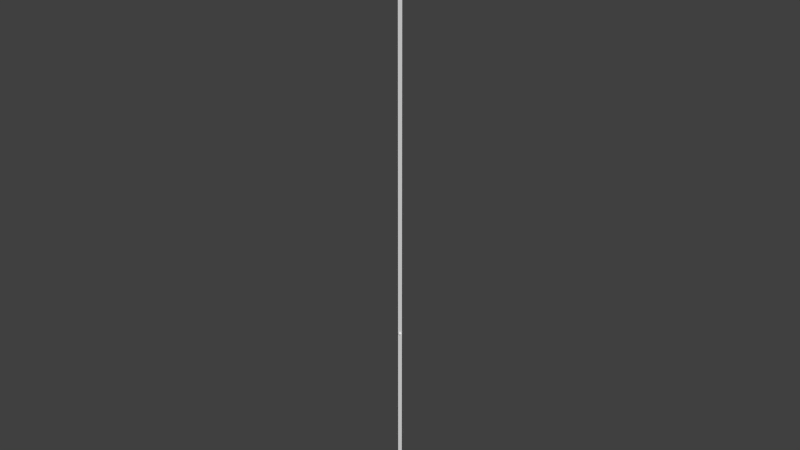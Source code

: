 # Source: ArrivelBall01.blend  (saved by Blender 2.75.0; exported with 4.5.12 LTS)
import bpy
from mathutils import Matrix  # noqa: F401  (used for matrix-valued properties, if any)

bpy.ops.wm.read_factory_settings(use_empty=True)
scene = bpy.context.scene
scene.name = 'SpawnBeam'

# ---- collections
col_collection_1 = bpy.data.collections.new('Collection 1'); scene.collection.children.link(col_collection_1)

# ---- materials (node trees are filled in below, after node groups)
mat_beam_material = bpy.data.materials.new('Beam Material')
mat_beam_material.alpha_threshold = 0.0
mat_beam_material.use_transparent_shadow = False
mat_beam_material.roughness = 0.5
mat_spherematerial = bpy.data.materials.new('SphereMaterial')
mat_spherematerial.alpha_threshold = 0.0
mat_spherematerial.use_transparent_shadow = False
mat_spherematerial.roughness = 0.5

# ---- material node trees

# ---- world
world_world = bpy.data.worlds.new('World'); scene.world = world_world
world_world.color = (0.05088, 0.05088, 0.05088)
world_world.use_sun_shadow = False
world_world.sun_shadow_jitter_overblur = 0.0
world_world.cycles.sampling_method = 'MANUAL'
world_world.cycles.sample_map_resolution = 256

# ---- meshes
me_plane = bpy.data.meshes.new('Plane')
me_plane.from_pydata([(-1.0, -1.0, 0.0), (1.0, -1.0, 0.0), (-1.0, 1.0, 0.0), (1.0, 1.0, 0.0)], [], [(0, 1, 3, 2)])
_uv = me_plane.uv_layers.new(name='UVMap')
_uv.uv.foreach_set('vector', [0.0001, 9.998e-05, 0.1249, 9.998e-05, 0.1249, 0.9999, 9.998e-05, 0.9999])
me_plane.materials.append(mat_beam_material)
me_plane.use_remesh_preserve_volume = False
me_plane.use_remesh_preserve_attributes = False
me_plane.use_mirror_vertex_groups = False
me_plane.update()
me_sphere = bpy.data.meshes.new('Sphere')
me_sphere.from_pydata([(-0.09755, 0.0, 0.4904), (-0.1913, 0.0, 0.4619), (-0.2778, 0.0, 0.4157), (-0.3536, 0.0, 0.3536), (-0.4157, 0.0, 0.2778), (-0.4619, 0.0, 0.1913), (-0.4904, 0.0, 0.09755), (-0.5, 0.0, 3.775e-08), (-0.4904, 0.0, -0.09755), (-0.4619, 0.0, -0.1913), (-0.4157, 0.0, -0.2778), (-0.3536, 0.0, -0.3536), (-0.2778, 0.0, -0.4157), (-0.1913, 0.0, -0.4619), (-0.09755, 0.0, -0.4904), (-0.09567, 0.01903, 0.4904), (-0.1877, 0.03733, 0.4619), (-0.2724, 0.05419, 0.4157), (-0.3468, 0.06897, 0.3536), (-0.4077, 0.08111, 0.2778), (-0.4531, 0.09012, 0.1913), (-0.481, 0.09567, 0.09755), (-0.4904, 0.09755, 3.775e-08), (-0.481, 0.09567, -0.09755), (-0.4531, 0.09012, -0.1913), (-0.4077, 0.08111, -0.2778), (-0.3468, 0.06897, -0.3536), (-0.2724, 0.05419, -0.4157), (-0.1877, 0.03733, -0.4619), (-0.09567, 0.01903, -0.4904), (-0.09012, 0.03733, 0.4904), (-0.1768, 0.07322, 0.4619), (-0.2566, 0.1063, 0.4157), (-0.3266, 0.1353, 0.3536), (-0.3841, 0.1591, 0.2778), (-0.4268, 0.1768, 0.1913), (-0.4531, 0.1877, 0.09755), (-0.4619, 0.1913, 3.775e-08), (-0.4531, 0.1877, -0.09755), (-0.4268, 0.1768, -0.1913), (-0.3841, 0.1591, -0.2778), (-0.3266, 0.1353, -0.3536), (-0.2566, 0.1063, -0.4157), (-0.1768, 0.07322, -0.4619), (-0.09012, 0.03733, -0.4904), (-0.08111, 0.05419, 0.4904), (-0.1591, 0.1063, 0.4619), (-0.231, 0.1543, 0.4157), (-0.294, 0.1964, 0.3536), (-0.3457, 0.231, 0.2778), (-0.3841, 0.2566, 0.1913), (-0.4077, 0.2724, 0.09755), (-0.4157, 0.2778, 3.775e-08), (-0.4077, 0.2724, -0.09755), (-0.3841, 0.2566, -0.1913), (-0.3457, 0.231, -0.2778), (-0.294, 0.1964, -0.3536), (-0.231, 0.1543, -0.4157), (-0.1591, 0.1063, -0.4619), (-0.08111, 0.05419, -0.4904), (-0.06897, 0.06897, 0.4904), (-0.1353, 0.1353, 0.4619), (-0.1964, 0.1964, 0.4157), (-0.25, 0.25, 0.3536), (-0.294, 0.294, 0.2778), (-0.3266, 0.3266, 0.1913), (-0.3468, 0.3468, 0.09755), (-0.3536, 0.3536, 3.775e-08), (-0.3468, 0.3468, -0.09755), (-0.3266, 0.3266, -0.1913), (-0.294, 0.294, -0.2778), (-0.25, 0.25, -0.3536), (-0.1964, 0.1964, -0.4157), (-0.1353, 0.1353, -0.4619), (-0.06897, 0.06897, -0.4904), (-0.05419, 0.08111, 0.4904), (-0.1063, 0.1591, 0.4619), (-0.1543, 0.231, 0.4157), (-0.1964, 0.294, 0.3536), (-0.231, 0.3457, 0.2778), (-0.2566, 0.3841, 0.1913), (-0.2724, 0.4077, 0.09755), (-0.2778, 0.4157, 3.775e-08), (-0.2724, 0.4077, -0.09755), (-0.2566, 0.3841, -0.1913), (-0.231, 0.3457, -0.2778), (-0.1964, 0.294, -0.3536), (-0.1543, 0.231, -0.4157), (-0.1063, 0.1591, -0.4619), (-0.05419, 0.08111, -0.4904), (-0.03733, 0.09012, 0.4904), (-0.07322, 0.1768, 0.4619), (-0.1063, 0.2566, 0.4157), (-0.1353, 0.3266, 0.3536), (-0.1591, 0.3841, 0.2778), (-0.1768, 0.4268, 0.1913), (-0.1877, 0.4531, 0.09755), (-0.1913, 0.4619, 3.775e-08), (-0.1877, 0.4531, -0.09755), (-0.1768, 0.4268, -0.1913), (-0.1591, 0.3841, -0.2778), (-0.1353, 0.3266, -0.3536), (-0.1063, 0.2566, -0.4157), (-0.07322, 0.1768, -0.4619), (-0.03733, 0.09012, -0.4904), (-0.01903, 0.09567, 0.4904), (-0.03733, 0.1877, 0.4619), (-0.05419, 0.2724, 0.4157), (-0.06897, 0.3468, 0.3536), (-0.08111, 0.4077, 0.2778), (-0.09012, 0.4531, 0.1913), (-0.09567, 0.481, 0.09755), (-0.09754, 0.4904, 3.775e-08), (-0.09567, 0.481, -0.09755), (-0.09012, 0.4531, -0.1913), (-0.08111, 0.4077, -0.2778), (-0.06897, 0.3468, -0.3536), (-0.05419, 0.2724, -0.4157), (-0.03733, 0.1877, -0.4619), (-0.01903, 0.09567, -0.4904), (1.633e-07, 0.09755, 0.4904), (1.596e-07, 0.1913, 0.4619), (1.559e-07, 0.2778, 0.4157), (1.596e-07, 0.3536, 0.3536), (1.67e-07, 0.4157, 0.2778), (1.372e-07, 0.4619, 0.1913), (1.968e-07, 0.4904, 0.09755), (1.894e-07, 0.5, 3.775e-08), (1.968e-07, 0.4904, -0.09755), (1.149e-07, 0.4619, -0.1913), (1.67e-07, 0.4157, -0.2778), (1.596e-07, 0.3536, -0.3536), (1.708e-07, 0.2778, -0.4157), (1.521e-07, 0.1913, -0.4619), (1.54e-07, 0.09755, -0.4904), (0.01903, 0.09567, 0.4904), (0.03733, 0.1877, 0.4619), (0.05419, 0.2724, 0.4157), (0.06898, 0.3468, 0.3536), (0.08111, 0.4077, 0.2778), (0.09012, 0.4531, 0.1913), (0.09567, 0.481, 0.09755), (0.09755, 0.4904, 3.775e-08), (0.09567, 0.481, -0.09755), (0.09012, 0.4531, -0.1913), (0.08111, 0.4077, -0.2778), (0.06898, 0.3468, -0.3536), (0.05419, 0.2724, -0.4157), (0.03733, 0.1877, -0.4619), (0.01903, 0.09567, -0.4904), (0.03733, 0.09012, 0.4904), (0.07322, 0.1768, 0.4619), (0.1063, 0.2566, 0.4157), (0.1353, 0.3266, 0.3536), (0.1591, 0.3841, 0.2778), (0.1768, 0.4268, 0.1913), (0.1877, 0.4531, 0.09755), (0.1913, 0.4619, 3.775e-08), (0.1877, 0.4531, -0.09755), (0.1768, 0.4268, -0.1913), (0.1591, 0.3841, -0.2778), (0.1353, 0.3266, -0.3536), (0.1063, 0.2566, -0.4157), (0.07322, 0.1768, -0.4619), (0.03733, 0.09012, -0.4904), (0.05419, 0.08111, 0.4904), (0.1063, 0.1591, 0.4619), (0.1543, 0.231, 0.4157), (0.1964, 0.294, 0.3536), (0.231, 0.3457, 0.2778), (0.2566, 0.3841, 0.1913), (0.2724, 0.4077, 0.09755), (0.2778, 0.4157, 3.775e-08), (0.2724, 0.4077, -0.09755), (0.2566, 0.3841, -0.1913), (0.231, 0.3457, -0.2778), (0.1964, 0.294, -0.3536), (0.1543, 0.231, -0.4157), (0.1063, 0.1591, -0.4619), (0.05419, 0.08111, -0.4904), (0.06898, 0.06897, 0.4904), (0.1353, 0.1353, 0.4619), (0.1964, 0.1964, 0.4157), (0.25, 0.25, 0.3536), (0.294, 0.294, 0.2778), (0.3266, 0.3266, 0.1913), (0.3468, 0.3468, 0.09755), (0.3536, 0.3536, 3.775e-08), (0.3468, 0.3468, -0.09755), (0.3266, 0.3266, -0.1913), (0.294, 0.294, -0.2778), (0.25, 0.25, -0.3536), (0.1964, 0.1964, -0.4157), (0.1353, 0.1353, -0.4619), (0.06898, 0.06897, -0.4904), (0.08111, 0.05419, 0.4904), (0.1591, 0.1063, 0.4619), (0.231, 0.1543, 0.4157), (0.294, 0.1964, 0.3536), (0.3457, 0.231, 0.2778), (0.3841, 0.2566, 0.1913), (0.4077, 0.2724, 0.09755), (0.4157, 0.2778, 3.775e-08), (0.4077, 0.2724, -0.09755), (0.3841, 0.2566, -0.1913), (0.3457, 0.231, -0.2778), (0.294, 0.1964, -0.3536), (0.231, 0.1543, -0.4157), (0.1591, 0.1063, -0.4619), (0.08111, 0.05419, -0.4904), (0.09012, 0.03733, 0.4904), (0.1768, 0.07322, 0.4619), (0.2566, 0.1063, 0.4157), (0.3266, 0.1353, 0.3536), (0.3841, 0.1591, 0.2778), (0.4268, 0.1768, 0.1913), (0.4531, 0.1877, 0.09755), (0.4619, 0.1913, 3.775e-08), (0.4531, 0.1877, -0.09755), (0.4268, 0.1768, -0.1913), (0.3841, 0.1591, -0.2778), (0.3266, 0.1353, -0.3536), (0.2566, 0.1063, -0.4157), (0.1768, 0.07322, -0.4619), (0.09012, 0.03733, -0.4904), (0.09567, 0.01903, 0.4904), (0.1877, 0.03733, 0.4619), (0.2724, 0.05419, 0.4157), (0.3468, 0.06897, 0.3536), (0.4077, 0.08111, 0.2778), (0.4531, 0.09012, 0.1913), (0.481, 0.09567, 0.09755), (0.4904, 0.09755, 3.775e-08), (0.481, 0.09567, -0.09755), (0.4531, 0.09012, -0.1913), (0.4077, 0.08111, -0.2778), (0.3468, 0.06897, -0.3536), (0.2724, 0.05419, -0.4157), (0.1877, 0.03733, -0.4619), (0.09567, 0.01903, -0.4904), (0.09755, -3.606e-09, 0.4904), (0.1913, 2.061e-08, 0.4619), (0.2778, 1.316e-08, 0.4157), (0.3536, -1.292e-08, 0.3536), (0.4157, -4.272e-08, 0.2778), (0.4619, 3.178e-08, 0.1913), (0.4904, -4.272e-08, 0.09755), (0.5, -5.017e-08, 3.775e-08), (0.4904, -4.272e-08, -0.09755), (0.4619, 3.178e-08, -0.1913), (0.4157, -4.272e-08, -0.2778), (0.3536, -1.292e-08, -0.3536), (0.2778, -5.469e-09, -0.4157), (0.1913, 1.982e-09, -0.4619), (0.09755, 1.982e-09, -0.4904), (0.09567, -0.01903, 0.4904), (0.1877, -0.03733, 0.4619), (0.2724, -0.05419, 0.4157), (0.3468, -0.06897, 0.3536), (0.4077, -0.08111, 0.2778), (0.4531, -0.09012, 0.1913), (0.481, -0.09567, 0.09755), (0.4904, -0.09755, 3.775e-08), (0.481, -0.09567, -0.09755), (0.4531, -0.09012, -0.1913), (0.4077, -0.08111, -0.2778), (0.3468, -0.06897, -0.3536), (0.2724, -0.05419, -0.4157), (0.1877, -0.03733, -0.4619), (0.09567, -0.01903, -0.4904), (0.09012, -0.03733, 0.4904), (0.1768, -0.07322, 0.4619), (0.2566, -0.1063, 0.4157), (0.3266, -0.1353, 0.3536), (0.3841, -0.1591, 0.2778), (0.4268, -0.1768, 0.1913), (0.4531, -0.1877, 0.09755), (0.4619, -0.1913, 3.775e-08), (0.4531, -0.1877, -0.09755), (0.4268, -0.1768, -0.1913), (0.3841, -0.1591, -0.2778), (0.3266, -0.1353, -0.3536), (0.2566, -0.1063, -0.4157), (0.1768, -0.07322, -0.4619), (0.09012, -0.03733, -0.4904), (0.08111, -0.05419, 0.4904), (0.1591, -0.1063, 0.4619), (0.231, -0.1543, 0.4157), (0.294, -0.1964, 0.3536), (0.3457, -0.231, 0.2778), (0.3841, -0.2566, 0.1913), (0.4077, -0.2724, 0.09755), (0.4157, -0.2778, 3.775e-08), (0.4077, -0.2724, -0.09755), (0.3841, -0.2566, -0.1913), (0.3457, -0.231, -0.2778), (0.294, -0.1964, -0.3536), (0.231, -0.1543, -0.4157), (0.1591, -0.1063, -0.4619), (0.08111, -0.05419, -0.4904), (0.06898, -0.06897, 0.4904), (0.1353, -0.1353, 0.4619), (0.1964, -0.1964, 0.4157), (0.25, -0.25, 0.3536), (0.294, -0.294, 0.2778), (0.3266, -0.3266, 0.1913), (0.3468, -0.3468, 0.09755), (0.3536, -0.3536, 3.775e-08), (0.3468, -0.3468, -0.09755), (0.3266, -0.3266, -0.1913), (0.294, -0.294, -0.2778), (0.25, -0.25, -0.3536), (0.1964, -0.1964, -0.4157), (0.1353, -0.1353, -0.4619), (0.06897, -0.06897, -0.4904), (0.05419, -0.08111, 0.4904), (0.1063, -0.1591, 0.4619), (0.1543, -0.231, 0.4157), (0.1964, -0.294, 0.3536), (0.231, -0.3457, 0.2778), (0.2566, -0.3841, 0.1913), (0.2724, -0.4077, 0.09755), (0.2778, -0.4157, 3.775e-08), (0.2724, -0.4077, -0.09755), (0.2566, -0.3841, -0.1913), (0.231, -0.3457, -0.2778), (0.1964, -0.294, -0.3536), (0.1543, -0.231, -0.4157), (0.1063, -0.1591, -0.4619), (0.05419, -0.08111, -0.4904), (1.629e-07, 0.0, -0.5), (0.03733, -0.09012, 0.4904), (0.07322, -0.1768, 0.4619), (0.1063, -0.2566, 0.4157), (0.1353, -0.3266, 0.3536), (0.1591, -0.3841, 0.2778), (0.1768, -0.4268, 0.1913), (0.1877, -0.4531, 0.09755), (0.1913, -0.4619, 3.775e-08), (0.1877, -0.4531, -0.09755), (0.1768, -0.4268, -0.1913), (0.1591, -0.3841, -0.2778), (0.1353, -0.3266, -0.3536), (0.1063, -0.2566, -0.4157), (0.07322, -0.1768, -0.4619), (0.03733, -0.09012, -0.4904), (0.01903, -0.09567, 0.4904), (0.03733, -0.1877, 0.4619), (0.05419, -0.2724, 0.4157), (0.06897, -0.3468, 0.3536), (0.08111, -0.4077, 0.2778), (0.09012, -0.4531, 0.1913), (0.09567, -0.481, 0.09755), (0.09755, -0.4904, 3.775e-08), (0.09567, -0.481, -0.09755), (0.09012, -0.4531, -0.1913), (0.08111, -0.4077, -0.2778), (0.06897, -0.3468, -0.3536), (0.05419, -0.2724, -0.4157), (0.03733, -0.1877, -0.4619), (0.01903, -0.09567, -0.4904), (1.559e-07, -0.09755, 0.4904), (1.41e-07, -0.1913, 0.4619), (1.41e-07, -0.2778, 0.4157), (9.254e-08, -0.3536, 0.3536), (7.019e-08, -0.4157, 0.2778), (1.596e-07, -0.4619, 0.1913), (4.783e-08, -0.4904, 0.09755), (7.019e-08, -0.5, 3.775e-08), (4.783e-08, -0.4904, -0.09755), (1.596e-07, -0.4619, -0.1913), (7.019e-08, -0.4157, -0.2778), (9.254e-08, -0.3536, -0.3536), (1.298e-07, -0.2778, -0.4157), (1.261e-07, -0.1913, -0.4619), (1.577e-07, -0.09755, -0.4904), (-0.01903, -0.09567, 0.4904), (-0.03733, -0.1877, 0.4619), (-0.05419, -0.2724, 0.4157), (-0.06897, -0.3468, 0.3536), (-0.08111, -0.4077, 0.2778), (-0.09012, -0.4531, 0.1913), (-0.09567, -0.481, 0.09755), (-0.09755, -0.4904, 3.775e-08), (-0.09567, -0.481, -0.09755), (-0.09012, -0.4531, -0.1913), (-0.08111, -0.4077, -0.2778), (-0.06897, -0.3468, -0.3536), (-0.05419, -0.2724, -0.4157), (-0.03733, -0.1877, -0.4619), (-0.01903, -0.09567, -0.4904), (-0.03733, -0.09012, 0.4904), (-0.07322, -0.1768, 0.4619), (-0.1063, -0.2566, 0.4157), (-0.1353, -0.3266, 0.3536), (-0.1591, -0.3841, 0.2778), (-0.1768, -0.4268, 0.1913), (-0.1877, -0.4531, 0.09755), (-0.1913, -0.4619, 3.775e-08), (-0.1877, -0.4531, -0.09755), (-0.1768, -0.4268, -0.1913), (-0.1591, -0.3841, -0.2778), (-0.1353, -0.3266, -0.3536), (-0.1063, -0.2566, -0.4157), (-0.07322, -0.1768, -0.4619), (-0.03733, -0.09012, -0.4904), (-0.05419, -0.08111, 0.4904), (-0.1063, -0.1591, 0.4619), (-0.1543, -0.231, 0.4157), (-0.1964, -0.294, 0.3536), (-0.231, -0.3457, 0.2778), (-0.2566, -0.3841, 0.1913), (-0.2724, -0.4077, 0.09755), (-0.2778, -0.4157, 3.775e-08), (-0.2724, -0.4077, -0.09755), (-0.2566, -0.3841, -0.1913), (-0.231, -0.3457, -0.2778), (-0.1964, -0.294, -0.3536), (-0.1543, -0.231, -0.4157), (-0.1063, -0.1591, -0.4619), (-0.05419, -0.08111, -0.4904), (-0.06897, -0.06897, 0.4904), (-0.1353, -0.1353, 0.4619), (-0.1964, -0.1964, 0.4157), (-0.25, -0.25, 0.3536), (-0.294, -0.294, 0.2778), (-0.3266, -0.3266, 0.1913), (-0.3468, -0.3468, 0.09755), (-0.3536, -0.3536, 3.775e-08), (-0.3468, -0.3468, -0.09755), (-0.3266, -0.3266, -0.1913), (-0.294, -0.294, -0.2778), (-0.25, -0.25, -0.3536), (-0.1964, -0.1964, -0.4157), (-0.1353, -0.1353, -0.4619), (-0.06897, -0.06897, -0.4904), (-0.08111, -0.05419, 0.4904), (-0.1591, -0.1063, 0.4619), (-0.231, -0.1543, 0.4157), (-0.294, -0.1964, 0.3536), (-0.3457, -0.231, 0.2778), (-0.3841, -0.2566, 0.1913), (-0.4077, -0.2724, 0.09755), (-0.4157, -0.2778, 3.775e-08), (-0.4077, -0.2724, -0.09755), (-0.3841, -0.2566, -0.1913), (-0.3457, -0.231, -0.2778), (-0.294, -0.1964, -0.3536), (-0.231, -0.1543, -0.4157), (-0.1591, -0.1063, -0.4619), (-0.08111, -0.05419, -0.4904), (1.24e-08, -6.235e-08, 0.5), (-0.09012, -0.03733, 0.4904), (-0.1768, -0.07322, 0.4619), (-0.2566, -0.1063, 0.4157), (-0.3266, -0.1353, 0.3536), (-0.3841, -0.1591, 0.2778), (-0.4268, -0.1768, 0.1913), (-0.4531, -0.1877, 0.09755), (-0.4619, -0.1913, 3.775e-08), (-0.4531, -0.1877, -0.09755), (-0.4268, -0.1768, -0.1913), (-0.3841, -0.1591, -0.2778), (-0.3266, -0.1353, -0.3536), (-0.2566, -0.1063, -0.4157), (-0.1768, -0.07322, -0.4619), (-0.09012, -0.03733, -0.4904), (-0.09567, -0.01903, 0.4904), (-0.1877, -0.03733, 0.4619), (-0.2724, -0.05419, 0.4157), (-0.3468, -0.06897, 0.3536), (-0.4077, -0.08111, 0.2778), (-0.4531, -0.09012, 0.1913), (-0.481, -0.09567, 0.09755), (-0.4904, -0.09754, 3.775e-08), (-0.481, -0.09567, -0.09755), (-0.4531, -0.09012, -0.1913), (-0.4077, -0.08111, -0.2778), (-0.3468, -0.06897, -0.3536), (-0.2724, -0.05419, -0.4157), (-0.1877, -0.03733, -0.4619), (-0.09567, -0.01903, -0.4904)], [], [(10, 9, 24, 25), (3, 2, 17, 18), (11, 10, 25, 26), (4, 3, 18, 19), (12, 11, 26, 27), (5, 4, 19, 20), (13, 12, 27, 28), (6, 5, 20, 21), (14, 13, 28, 29), (7, 6, 21, 22), (8, 7, 22, 23), (1, 0, 15, 16), (9, 8, 23, 24), (2, 1, 16, 17), (24, 23, 38, 39), (17, 16, 31, 32), (25, 24, 39, 40), (18, 17, 32, 33), (26, 25, 40, 41), (19, 18, 33, 34), (27, 26, 41, 42), (20, 19, 34, 35), (28, 27, 42, 43), (21, 20, 35, 36), (29, 28, 43, 44), (22, 21, 36, 37), (23, 22, 37, 38), (16, 15, 30, 31), (43, 42, 57, 58), (36, 35, 50, 51), (44, 43, 58, 59), (37, 36, 51, 52), (38, 37, 52, 53), (31, 30, 45, 46), (39, 38, 53, 54), (32, 31, 46, 47), (40, 39, 54, 55), (33, 32, 47, 48), (41, 40, 55, 56), (34, 33, 48, 49), (42, 41, 56, 57), (35, 34, 49, 50), (47, 46, 61, 62), (55, 54, 69, 70), (48, 47, 62, 63), (56, 55, 70, 71), (49, 48, 63, 64), (57, 56, 71, 72), (50, 49, 64, 65), (58, 57, 72, 73), (51, 50, 65, 66), (59, 58, 73, 74), (52, 51, 66, 67), (53, 52, 67, 68), (46, 45, 60, 61), (54, 53, 68, 69), (66, 65, 80, 81), (74, 73, 88, 89), (67, 66, 81, 82), (68, 67, 82, 83), (61, 60, 75, 76), (69, 68, 83, 84), (62, 61, 76, 77), (70, 69, 84, 85), (63, 62, 77, 78), (71, 70, 85, 86), (64, 63, 78, 79), (72, 71, 86, 87), (65, 64, 79, 80), (73, 72, 87, 88), (85, 84, 99, 100), (78, 77, 92, 93), (86, 85, 100, 101), (79, 78, 93, 94), (87, 86, 101, 102), (80, 79, 94, 95), (88, 87, 102, 103), (81, 80, 95, 96), (89, 88, 103, 104), (82, 81, 96, 97), (83, 82, 97, 98), (76, 75, 90, 91), (84, 83, 98, 99), (77, 76, 91, 92), (104, 103, 118, 119), (97, 96, 111, 112), (98, 97, 112, 113), (91, 90, 105, 106), (99, 98, 113, 114), (92, 91, 106, 107), (100, 99, 114, 115), (93, 92, 107, 108), (101, 100, 115, 116), (94, 93, 108, 109), (102, 101, 116, 117), (95, 94, 109, 110), (103, 102, 117, 118), (96, 95, 110, 111), (116, 115, 130, 131), (109, 108, 123, 124), (117, 116, 131, 132), (110, 109, 124, 125), (118, 117, 132, 133), (111, 110, 125, 126), (119, 118, 133, 134), (112, 111, 126, 127), (113, 112, 127, 128), (106, 105, 120, 121), (114, 113, 128, 129), (107, 106, 121, 122), (115, 114, 129, 130), (108, 107, 122, 123), (128, 127, 142, 143), (121, 120, 135, 136), (129, 128, 143, 144), (122, 121, 136, 137), (130, 129, 144, 145), (123, 122, 137, 138), (131, 130, 145, 146), (124, 123, 138, 139), (132, 131, 146, 147), (125, 124, 139, 140), (133, 132, 147, 148), (126, 125, 140, 141), (134, 133, 148, 149), (127, 126, 141, 142), (139, 138, 153, 154), (147, 146, 161, 162), (140, 139, 154, 155), (148, 147, 162, 163), (141, 140, 155, 156), (149, 148, 163, 164), (142, 141, 156, 157), (143, 142, 157, 158), (136, 135, 150, 151), (144, 143, 158, 159), (137, 136, 151, 152), (145, 144, 159, 160), (138, 137, 152, 153), (146, 145, 160, 161), (158, 157, 172, 173), (151, 150, 165, 166), (159, 158, 173, 174), (152, 151, 166, 167), (160, 159, 174, 175), (153, 152, 167, 168), (161, 160, 175, 176), (154, 153, 168, 169), (162, 161, 176, 177), (155, 154, 169, 170), (163, 162, 177, 178), (156, 155, 170, 171), (164, 163, 178, 179), (157, 156, 171, 172), (177, 176, 191, 192), (170, 169, 184, 185), (178, 177, 192, 193), (171, 170, 185, 186), (179, 178, 193, 194), (172, 171, 186, 187), (173, 172, 187, 188), (166, 165, 180, 181), (174, 173, 188, 189), (167, 166, 181, 182), (175, 174, 189, 190), (168, 167, 182, 183), (176, 175, 190, 191), (169, 168, 183, 184), (181, 180, 195, 196), (189, 188, 203, 204), (182, 181, 196, 197), (190, 189, 204, 205), (183, 182, 197, 198), (191, 190, 205, 206), (184, 183, 198, 199), (192, 191, 206, 207), (185, 184, 199, 200), (193, 192, 207, 208), (186, 185, 200, 201), (194, 193, 208, 209), (187, 186, 201, 202), (188, 187, 202, 203), (200, 199, 214, 215), (208, 207, 222, 223), (201, 200, 215, 216), (209, 208, 223, 224), (202, 201, 216, 217), (203, 202, 217, 218), (196, 195, 210, 211), (204, 203, 218, 219), (197, 196, 211, 212), (205, 204, 219, 220), (198, 197, 212, 213), (206, 205, 220, 221), (199, 198, 213, 214), (207, 206, 221, 222), (219, 218, 233, 234), (212, 211, 226, 227), (220, 219, 234, 235), (213, 212, 227, 228), (221, 220, 235, 236), (214, 213, 228, 229), (222, 221, 236, 237), (215, 214, 229, 230), (223, 222, 237, 238), (216, 215, 230, 231), (224, 223, 238, 239), (217, 216, 231, 232), (218, 217, 232, 233), (211, 210, 225, 226), (238, 237, 252, 253), (231, 230, 245, 246), (239, 238, 253, 254), (232, 231, 246, 247), (233, 232, 247, 248), (226, 225, 240, 241), (234, 233, 248, 249), (227, 226, 241, 242), (235, 234, 249, 250), (228, 227, 242, 243), (236, 235, 250, 251), (229, 228, 243, 244), (237, 236, 251, 252), (230, 229, 244, 245), (250, 249, 264, 265), (243, 242, 257, 258), (251, 250, 265, 266), (244, 243, 258, 259), (252, 251, 266, 267), (245, 244, 259, 260), (253, 252, 267, 268), (246, 245, 260, 261), (254, 253, 268, 269), (247, 246, 261, 262), (248, 247, 262, 263), (241, 240, 255, 256), (249, 248, 263, 264), (242, 241, 256, 257), (269, 268, 283, 284), (262, 261, 276, 277), (263, 262, 277, 278), (256, 255, 270, 271), (264, 263, 278, 279), (257, 256, 271, 272), (265, 264, 279, 280), (258, 257, 272, 273), (266, 265, 280, 281), (259, 258, 273, 274), (267, 266, 281, 282), (260, 259, 274, 275), (268, 267, 282, 283), (261, 260, 275, 276), (273, 272, 287, 288), (281, 280, 295, 296), (274, 273, 288, 289), (282, 281, 296, 297), (275, 274, 289, 290), (283, 282, 297, 298), (276, 275, 290, 291), (284, 283, 298, 299), (277, 276, 291, 292), (278, 277, 292, 293), (271, 270, 285, 286), (279, 278, 293, 294), (272, 271, 286, 287), (280, 279, 294, 295), (292, 291, 306, 307), (293, 292, 307, 308), (286, 285, 300, 301), (294, 293, 308, 309), (287, 286, 301, 302), (295, 294, 309, 310), (288, 287, 302, 303), (296, 295, 310, 311), (289, 288, 303, 304), (297, 296, 311, 312), (290, 289, 304, 305), (298, 297, 312, 313), (291, 290, 305, 306), (299, 298, 313, 314), (311, 310, 325, 326), (304, 303, 318, 319), (312, 311, 326, 327), (305, 304, 319, 320), (313, 312, 327, 328), (306, 305, 320, 321), (314, 313, 328, 329), (307, 306, 321, 322), (308, 307, 322, 323), (301, 300, 315, 316), (309, 308, 323, 324), (302, 301, 316, 317), (310, 309, 324, 325), (303, 302, 317, 318), (323, 322, 338, 339), (316, 315, 331, 332), (324, 323, 339, 340), (317, 316, 332, 333), (325, 324, 340, 341), (318, 317, 333, 334), (326, 325, 341, 342), (319, 318, 334, 335), (327, 326, 342, 343), (320, 319, 335, 336), (328, 327, 343, 344), (321, 320, 336, 337), (329, 328, 344, 345), (322, 321, 337, 338), (335, 334, 349, 350), (343, 342, 357, 358), (336, 335, 350, 351), (344, 343, 358, 359), (337, 336, 351, 352), (345, 344, 359, 360), (338, 337, 352, 353), (339, 338, 353, 354), (332, 331, 346, 347), (340, 339, 354, 355), (333, 332, 347, 348), (341, 340, 355, 356), (334, 333, 348, 349), (342, 341, 356, 357), (354, 353, 368, 369), (347, 346, 361, 362), (355, 354, 369, 370), (348, 347, 362, 363), (356, 355, 370, 371), (349, 348, 363, 364), (357, 356, 371, 372), (350, 349, 364, 365), (358, 357, 372, 373), (351, 350, 365, 366), (359, 358, 373, 374), (352, 351, 366, 367), (360, 359, 374, 375), (353, 352, 367, 368), (373, 372, 387, 388), (366, 365, 380, 381), (374, 373, 388, 389), (367, 366, 381, 382), (375, 374, 389, 390), (368, 367, 382, 383), (369, 368, 383, 384), (362, 361, 376, 377), (370, 369, 384, 385), (363, 362, 377, 378), (371, 370, 385, 386), (364, 363, 378, 379), (372, 371, 386, 387), (365, 364, 379, 380), (385, 384, 399, 400), (378, 377, 392, 393), (386, 385, 400, 401), (379, 378, 393, 394), (387, 386, 401, 402), (380, 379, 394, 395), (388, 387, 402, 403), (381, 380, 395, 396), (389, 388, 403, 404), (382, 381, 396, 397), (390, 389, 404, 405), (383, 382, 397, 398), (384, 383, 398, 399), (377, 376, 391, 392), (404, 403, 418, 419), (397, 396, 411, 412), (405, 404, 419, 420), (398, 397, 412, 413), (399, 398, 413, 414), (392, 391, 406, 407), (400, 399, 414, 415), (393, 392, 407, 408), (401, 400, 415, 416), (394, 393, 408, 409), (402, 401, 416, 417), (395, 394, 409, 410), (403, 402, 417, 418), (396, 395, 410, 411), (408, 407, 422, 423), (416, 415, 430, 431), (409, 408, 423, 424), (417, 416, 431, 432), (410, 409, 424, 425), (418, 417, 432, 433), (411, 410, 425, 426), (419, 418, 433, 434), (412, 411, 426, 427), (420, 419, 434, 435), (413, 412, 427, 428), (414, 413, 428, 429), (407, 406, 421, 422), (415, 414, 429, 430), (427, 426, 441, 442), (435, 434, 449, 450), (428, 427, 442, 443), (429, 428, 443, 444), (422, 421, 436, 437), (430, 429, 444, 445), (423, 422, 437, 438), (431, 430, 445, 446), (424, 423, 438, 439), (432, 431, 446, 447), (425, 424, 439, 440), (433, 432, 447, 448), (426, 425, 440, 441), (434, 433, 448, 449), (446, 445, 461, 462), (439, 438, 454, 455), (447, 446, 462, 463), (440, 439, 455, 456), (448, 447, 463, 464), (441, 440, 456, 457), (449, 448, 464, 465), (442, 441, 457, 458), (450, 449, 465, 466), (443, 442, 458, 459), (444, 443, 459, 460), (437, 436, 452, 453), (445, 444, 460, 461), (438, 437, 453, 454), (466, 465, 480, 481), (459, 458, 473, 474), (460, 459, 474, 475), (453, 452, 467, 468), (461, 460, 475, 476), (454, 453, 468, 469), (462, 461, 476, 477), (455, 454, 469, 470), (463, 462, 477, 478), (456, 455, 470, 471), (464, 463, 478, 479), (457, 456, 471, 472), (465, 464, 479, 480), (458, 457, 472, 473), (0, 451, 15), (330, 14, 29), (15, 451, 30), (330, 29, 44), (30, 451, 45), (330, 44, 59), (45, 451, 60), (330, 59, 74), (60, 451, 75), (330, 74, 89), (75, 451, 90), (330, 89, 104), (90, 451, 105), (330, 104, 119), (105, 451, 120), (330, 119, 134), (120, 451, 135), (330, 134, 149), (135, 451, 150), (330, 149, 164), (150, 451, 165), (330, 164, 179), (165, 451, 180), (330, 179, 194), (180, 451, 195), (330, 194, 209), (195, 451, 210), (330, 209, 224), (210, 451, 225), (330, 224, 239), (225, 451, 240), (330, 239, 254), (240, 451, 255), (330, 254, 269), (255, 451, 270), (330, 269, 284), (270, 451, 285), (330, 284, 299), (285, 451, 300), (330, 299, 314), (300, 451, 315), (330, 314, 329), (315, 451, 331), (330, 329, 345), (331, 451, 346), (330, 345, 360), (346, 451, 361), (330, 360, 375), (361, 451, 376), (330, 375, 390), (376, 451, 391), (330, 390, 405), (391, 451, 406), (330, 405, 420), (406, 451, 421), (330, 420, 435), (421, 451, 436), (330, 435, 450), (436, 451, 452), (330, 450, 466), (452, 451, 467), (330, 466, 481), (470, 469, 2, 3), (478, 477, 10, 11), (471, 470, 3, 4), (479, 478, 11, 12), (472, 471, 4, 5), (480, 479, 12, 13), (473, 472, 5, 6), (481, 480, 13, 14), (474, 473, 6, 7), (467, 451, 0), (330, 481, 14), (475, 474, 7, 8), (468, 467, 0, 1), (476, 475, 8, 9), (469, 468, 1, 2), (477, 476, 9, 10)])
_uv = me_sphere.uv_layers.new(name='UVMap')
_uv.uv.foreach_set('vector', [0.5555, 0.305, 0.5547, 0.3675, 0.5232, 0.3666, 0.5237, 0.3041, 0.5509, 0.7424, 0.5496, 0.8049, 0.5195, 0.804, 0.5204, 0.7415, 0.5564, 0.2425, 0.5555, 0.305, 0.5237, 0.3041, 0.5244, 0.2416, 0.5518, 0.6799, 0.5509, 0.7424, 0.5204, 0.7415, 0.521, 0.679, 0.5579, 0.18, 0.5564, 0.2425, 0.5244, 0.2416, 0.5254, 0.1791, 0.5524, 0.6175, 0.5518, 0.6799, 0.521, 0.679, 0.5215, 0.6165, 0.5606, 0.1176, 0.5579, 0.18, 0.5254, 0.1791, 0.5274, 0.1166, 0.553, 0.555, 0.5524, 0.6175, 0.5215, 0.6165, 0.5219, 0.554, 0.5693, 0.05525, 0.5606, 0.1176, 0.5274, 0.1166, 0.5338, 0.05418, 0.5536, 0.4925, 0.553, 0.555, 0.5219, 0.554, 0.5223, 0.4915, 0.5541, 0.43, 0.5536, 0.4925, 0.5223, 0.4915, 0.5227, 0.429, 0.5473, 0.8674, 0.5412, 0.9298, 0.5136, 0.9289, 0.5178, 0.8665, 0.5547, 0.3675, 0.5541, 0.43, 0.5227, 0.429, 0.5232, 0.3666, 0.5496, 0.8049, 0.5473, 0.8674, 0.5178, 0.8665, 0.5195, 0.804, 0.5232, 0.3666, 0.5227, 0.429, 0.4913, 0.4284, 0.4915, 0.3659, 0.5195, 0.804, 0.5178, 0.8665, 0.4886, 0.8659, 0.4895, 0.8034, 0.5237, 0.3041, 0.5232, 0.3666, 0.4915, 0.3659, 0.4918, 0.3034, 0.5204, 0.7415, 0.5195, 0.804, 0.4895, 0.8034, 0.49, 0.7409, 0.5244, 0.2416, 0.5237, 0.3041, 0.4918, 0.3034, 0.4922, 0.2409, 0.521, 0.679, 0.5204, 0.7415, 0.49, 0.7409, 0.4903, 0.6784, 0.5254, 0.1791, 0.5244, 0.2416, 0.4922, 0.2409, 0.4928, 0.1784, 0.5215, 0.6165, 0.521, 0.679, 0.4903, 0.6784, 0.4906, 0.6159, 0.5274, 0.1166, 0.5254, 0.1791, 0.4928, 0.1784, 0.4939, 0.116, 0.5219, 0.554, 0.5215, 0.6165, 0.4906, 0.6159, 0.4908, 0.5534, 0.5338, 0.05418, 0.5274, 0.1166, 0.4939, 0.116, 0.4976, 0.05348, 0.5223, 0.4915, 0.5219, 0.554, 0.4908, 0.5534, 0.4911, 0.4909, 0.5227, 0.429, 0.5223, 0.4915, 0.4911, 0.4909, 0.4913, 0.4284, 0.5178, 0.8665, 0.5136, 0.9289, 0.4862, 0.9284, 0.4886, 0.8659, 0.4939, 0.116, 0.4928, 0.1784, 0.4601, 0.1782, 0.4603, 0.1157, 0.4908, 0.5534, 0.4906, 0.6159, 0.4597, 0.6157, 0.4598, 0.5532, 0.4976, 0.05348, 0.4939, 0.116, 0.4603, 0.1157, 0.461, 0.05318, 0.4911, 0.4909, 0.4908, 0.5534, 0.4598, 0.5532, 0.4598, 0.4907, 0.4913, 0.4284, 0.4911, 0.4909, 0.4598, 0.4907, 0.4598, 0.4282, 0.4886, 0.8659, 0.4862, 0.9284, 0.4589, 0.9282, 0.4593, 0.8657, 0.4915, 0.3659, 0.4913, 0.4284, 0.4598, 0.4282, 0.4599, 0.3657, 0.4895, 0.8034, 0.4886, 0.8659, 0.4593, 0.8657, 0.4595, 0.8032, 0.4918, 0.3034, 0.4915, 0.3659, 0.4599, 0.3657, 0.4599, 0.3032, 0.49, 0.7409, 0.4895, 0.8034, 0.4595, 0.8032, 0.4596, 0.7407, 0.4922, 0.2409, 0.4918, 0.3034, 0.4599, 0.3032, 0.46, 0.2407, 0.4903, 0.6784, 0.49, 0.7409, 0.4596, 0.7407, 0.4597, 0.6782, 0.4928, 0.1784, 0.4922, 0.2409, 0.46, 0.2407, 0.4601, 0.1782, 0.4906, 0.6159, 0.4903, 0.6784, 0.4597, 0.6782, 0.4597, 0.6157, 0.4595, 0.8032, 0.4593, 0.8657, 0.4301, 0.8658, 0.4296, 0.8033, 0.4599, 0.3032, 0.4599, 0.3657, 0.4282, 0.3658, 0.4281, 0.3033, 0.4596, 0.7407, 0.4595, 0.8032, 0.4296, 0.8033, 0.4292, 0.7408, 0.46, 0.2407, 0.4599, 0.3032, 0.4281, 0.3033, 0.4278, 0.2408, 0.4597, 0.6782, 0.4596, 0.7407, 0.4292, 0.7408, 0.429, 0.6783, 0.4601, 0.1782, 0.46, 0.2407, 0.4278, 0.2408, 0.4274, 0.1783, 0.4597, 0.6157, 0.4597, 0.6782, 0.429, 0.6783, 0.4288, 0.6158, 0.4603, 0.1157, 0.4601, 0.1782, 0.4274, 0.1783, 0.4267, 0.1158, 0.4598, 0.5532, 0.4597, 0.6157, 0.4288, 0.6158, 0.4287, 0.5533, 0.461, 0.05318, 0.4603, 0.1157, 0.4267, 0.1158, 0.4244, 0.05329, 0.4598, 0.4907, 0.4598, 0.5532, 0.4287, 0.5533, 0.4285, 0.4908, 0.4598, 0.4282, 0.4598, 0.4907, 0.4285, 0.4908, 0.4284, 0.4283, 0.4593, 0.8657, 0.4589, 0.9282, 0.4316, 0.9283, 0.4301, 0.8658, 0.4599, 0.3657, 0.4598, 0.4282, 0.4284, 0.4283, 0.4282, 0.3658, 0.4287, 0.5533, 0.4288, 0.6158, 0.3979, 0.6162, 0.3976, 0.5537, 0.4244, 0.05329, 0.4267, 0.1158, 0.3932, 0.1163, 0.388, 0.05382, 0.4285, 0.4908, 0.4287, 0.5533, 0.3976, 0.5537, 0.3973, 0.4912, 0.4284, 0.4283, 0.4285, 0.4908, 0.3973, 0.4912, 0.397, 0.4287, 0.4301, 0.8658, 0.4316, 0.9283, 0.4043, 0.9287, 0.4009, 0.8662, 0.4282, 0.3658, 0.4284, 0.4283, 0.397, 0.4287, 0.3966, 0.3662, 0.4296, 0.8033, 0.4301, 0.8658, 0.4009, 0.8662, 0.3996, 0.8037, 0.4281, 0.3033, 0.4282, 0.3658, 0.3966, 0.3662, 0.3962, 0.3037, 0.4292, 0.7408, 0.4296, 0.8033, 0.3996, 0.8037, 0.3988, 0.7412, 0.4278, 0.2408, 0.4281, 0.3033, 0.3962, 0.3037, 0.3956, 0.2412, 0.429, 0.6783, 0.4292, 0.7408, 0.3988, 0.7412, 0.3983, 0.6787, 0.4274, 0.1783, 0.4278, 0.2408, 0.3956, 0.2412, 0.3948, 0.1788, 0.4288, 0.6158, 0.429, 0.6783, 0.3983, 0.6787, 0.3979, 0.6162, 0.4267, 0.1158, 0.4274, 0.1783, 0.3948, 0.1788, 0.3932, 0.1163, 0.3962, 0.3037, 0.3966, 0.3662, 0.365, 0.367, 0.3644, 0.3045, 0.3988, 0.7412, 0.3996, 0.8037, 0.3695, 0.8045, 0.3684, 0.742, 0.3956, 0.2412, 0.3962, 0.3037, 0.3644, 0.3045, 0.3635, 0.2421, 0.3983, 0.6787, 0.3988, 0.7412, 0.3684, 0.742, 0.3676, 0.6795, 0.3948, 0.1788, 0.3956, 0.2412, 0.3635, 0.2421, 0.3623, 0.1796, 0.3979, 0.6162, 0.3983, 0.6787, 0.3676, 0.6795, 0.367, 0.617, 0.3932, 0.1163, 0.3948, 0.1788, 0.3623, 0.1796, 0.3598, 0.1171, 0.3976, 0.5537, 0.3979, 0.6162, 0.367, 0.617, 0.3665, 0.5545, 0.388, 0.05382, 0.3932, 0.1163, 0.3598, 0.1171, 0.3521, 0.05473, 0.3973, 0.4912, 0.3976, 0.5537, 0.3665, 0.5545, 0.366, 0.492, 0.397, 0.4287, 0.3973, 0.4912, 0.366, 0.492, 0.3655, 0.4295, 0.4009, 0.8662, 0.4043, 0.9287, 0.3768, 0.9294, 0.3715, 0.8669, 0.3966, 0.3662, 0.397, 0.4287, 0.3655, 0.4295, 0.365, 0.367, 0.3996, 0.8037, 0.4009, 0.8662, 0.3715, 0.8669, 0.3695, 0.8045, 0.3521, 0.05473, 0.3598, 0.1171, 0.3267, 0.1183, 0.3171, 0.05597, 0.366, 0.492, 0.3665, 0.5545, 0.3354, 0.5556, 0.3348, 0.4931, 0.3655, 0.4295, 0.366, 0.492, 0.3348, 0.4931, 0.3341, 0.4306, 0.3715, 0.8669, 0.3768, 0.9294, 0.349, 0.9303, 0.342, 0.868, 0.365, 0.367, 0.3655, 0.4295, 0.3341, 0.4306, 0.3334, 0.3681, 0.3695, 0.8045, 0.3715, 0.8669, 0.342, 0.868, 0.3393, 0.8055, 0.3644, 0.3045, 0.365, 0.367, 0.3334, 0.3681, 0.3326, 0.3057, 0.3684, 0.742, 0.3695, 0.8045, 0.3393, 0.8055, 0.3379, 0.7431, 0.3635, 0.2421, 0.3644, 0.3045, 0.3326, 0.3057, 0.3315, 0.2432, 0.3676, 0.6795, 0.3684, 0.742, 0.3379, 0.7431, 0.3368, 0.6806, 0.3623, 0.1796, 0.3635, 0.2421, 0.3315, 0.2432, 0.3299, 0.1807, 0.367, 0.617, 0.3676, 0.6795, 0.3368, 0.6806, 0.3361, 0.6181, 0.3598, 0.1171, 0.3623, 0.1796, 0.3299, 0.1807, 0.3267, 0.1183, 0.3665, 0.5545, 0.367, 0.617, 0.3361, 0.6181, 0.3354, 0.5556, 0.3315, 0.2432, 0.3326, 0.3057, 0.301, 0.307, 0.2997, 0.2446, 0.3368, 0.6806, 0.3379, 0.7431, 0.3072, 0.7444, 0.306, 0.6819, 0.3299, 0.1807, 0.3315, 0.2432, 0.2997, 0.2446, 0.2977, 0.1821, 0.3361, 0.6181, 0.3368, 0.6806, 0.306, 0.6819, 0.3051, 0.6194, 0.3267, 0.1183, 0.3299, 0.1807, 0.2977, 0.1821, 0.294, 0.1197, 0.3354, 0.5556, 0.3361, 0.6181, 0.3051, 0.6194, 0.3043, 0.557, 0.3171, 0.05597, 0.3267, 0.1183, 0.294, 0.1197, 0.2829, 0.05747, 0.3348, 0.4931, 0.3354, 0.5556, 0.3043, 0.557, 0.3035, 0.4945, 0.3341, 0.4306, 0.3348, 0.4931, 0.3035, 0.4945, 0.3028, 0.432, 0.342, 0.868, 0.349, 0.9303, 0.3208, 0.9316, 0.3122, 0.8693, 0.3334, 0.3681, 0.3341, 0.4306, 0.3028, 0.432, 0.3019, 0.3695, 0.3393, 0.8055, 0.342, 0.868, 0.3122, 0.8693, 0.309, 0.8068, 0.3326, 0.3057, 0.3334, 0.3681, 0.3019, 0.3695, 0.301, 0.307, 0.3379, 0.7431, 0.3393, 0.8055, 0.309, 0.8068, 0.3072, 0.7444, 0.3028, 0.432, 0.3035, 0.4945, 0.2723, 0.4961, 0.2714, 0.4336, 0.3122, 0.8693, 0.3208, 0.9316, 0.2922, 0.933, 0.2822, 0.8708, 0.3019, 0.3695, 0.3028, 0.432, 0.2714, 0.4336, 0.2705, 0.3711, 0.309, 0.8068, 0.3122, 0.8693, 0.2822, 0.8708, 0.2785, 0.8084, 0.301, 0.307, 0.3019, 0.3695, 0.2705, 0.3711, 0.2694, 0.3086, 0.3072, 0.7444, 0.309, 0.8068, 0.2785, 0.8084, 0.2764, 0.7459, 0.2997, 0.2446, 0.301, 0.307, 0.2694, 0.3086, 0.268, 0.2462, 0.306, 0.6819, 0.3072, 0.7444, 0.2764, 0.7459, 0.2751, 0.6835, 0.2977, 0.1821, 0.2997, 0.2446, 0.268, 0.2462, 0.2658, 0.1837, 0.3051, 0.6194, 0.306, 0.6819, 0.2751, 0.6835, 0.274, 0.621, 0.294, 0.1197, 0.2977, 0.1821, 0.2658, 0.1837, 0.2618, 0.1213, 0.3043, 0.557, 0.3051, 0.6194, 0.274, 0.621, 0.2731, 0.5585, 0.2829, 0.05747, 0.294, 0.1197, 0.2618, 0.1213, 0.2497, 0.05915, 0.3035, 0.4945, 0.3043, 0.557, 0.2731, 0.5585, 0.2723, 0.4961, 0.2751, 0.6835, 0.2764, 0.7459, 0.2455, 0.7477, 0.244, 0.6852, 0.2658, 0.1837, 0.268, 0.2462, 0.2365, 0.2479, 0.2342, 0.1855, 0.274, 0.621, 0.2751, 0.6835, 0.244, 0.6852, 0.2429, 0.6227, 0.2618, 0.1213, 0.2658, 0.1837, 0.2342, 0.1855, 0.2299, 0.1231, 0.2731, 0.5585, 0.274, 0.621, 0.2429, 0.6227, 0.2419, 0.5603, 0.2497, 0.05915, 0.2618, 0.1213, 0.2299, 0.1231, 0.2176, 0.06095, 0.2723, 0.4961, 0.2731, 0.5585, 0.2419, 0.5603, 0.241, 0.4978, 0.2714, 0.4336, 0.2723, 0.4961, 0.241, 0.4978, 0.2401, 0.4353, 0.2822, 0.8708, 0.2922, 0.933, 0.2629, 0.9347, 0.2518, 0.8725, 0.2705, 0.3711, 0.2714, 0.4336, 0.2401, 0.4353, 0.2392, 0.3728, 0.2785, 0.8084, 0.2822, 0.8708, 0.2518, 0.8725, 0.2477, 0.8101, 0.2694, 0.3086, 0.2705, 0.3711, 0.2392, 0.3728, 0.238, 0.3104, 0.2764, 0.7459, 0.2785, 0.8084, 0.2477, 0.8101, 0.2455, 0.7477, 0.268, 0.2462, 0.2694, 0.3086, 0.238, 0.3104, 0.2365, 0.2479, 0.2401, 0.4353, 0.241, 0.4978, 0.2098, 0.4996, 0.2089, 0.4371, 0.2518, 0.8725, 0.2629, 0.9347, 0.2329, 0.9364, 0.221, 0.8743, 0.2392, 0.3728, 0.2401, 0.4353, 0.2089, 0.4371, 0.2079, 0.3746, 0.2477, 0.8101, 0.2518, 0.8725, 0.221, 0.8743, 0.2168, 0.8119, 0.238, 0.3104, 0.2392, 0.3728, 0.2079, 0.3746, 0.2067, 0.3122, 0.2455, 0.7477, 0.2477, 0.8101, 0.2168, 0.8119, 0.2145, 0.7495, 0.2365, 0.2479, 0.238, 0.3104, 0.2067, 0.3122, 0.2051, 0.2497, 0.244, 0.6852, 0.2455, 0.7477, 0.2145, 0.7495, 0.2129, 0.687, 0.2342, 0.1855, 0.2365, 0.2479, 0.2051, 0.2497, 0.2028, 0.1873, 0.2429, 0.6227, 0.244, 0.6852, 0.2129, 0.687, 0.2117, 0.6245, 0.2299, 0.1231, 0.2342, 0.1855, 0.2028, 0.1873, 0.1985, 0.1249, 0.2419, 0.5603, 0.2429, 0.6227, 0.2117, 0.6245, 0.2107, 0.5621, 0.2176, 0.06095, 0.2299, 0.1231, 0.1985, 0.1249, 0.1864, 0.06278, 0.241, 0.4978, 0.2419, 0.5603, 0.2107, 0.5621, 0.2098, 0.4996, 0.2028, 0.1873, 0.2051, 0.2497, 0.174, 0.2516, 0.1717, 0.1891, 0.2117, 0.6245, 0.2129, 0.687, 0.1816, 0.6888, 0.1805, 0.6264, 0.1985, 0.1249, 0.2028, 0.1873, 0.1717, 0.1891, 0.1676, 0.1267, 0.2107, 0.5621, 0.2117, 0.6245, 0.1805, 0.6264, 0.1795, 0.5639, 0.1864, 0.06278, 0.1985, 0.1249, 0.1676, 0.1267, 0.156, 0.06457, 0.2098, 0.4996, 0.2107, 0.5621, 0.1795, 0.5639, 0.1786, 0.5014, 0.2089, 0.4371, 0.2098, 0.4996, 0.1786, 0.5014, 0.1776, 0.4389, 0.221, 0.8743, 0.2329, 0.9364, 0.2021, 0.9382, 0.1898, 0.8761, 0.2079, 0.3746, 0.2089, 0.4371, 0.1776, 0.4389, 0.1767, 0.3765, 0.2168, 0.8119, 0.221, 0.8743, 0.1898, 0.8761, 0.1855, 0.8137, 0.2067, 0.3122, 0.2079, 0.3746, 0.1767, 0.3765, 0.1755, 0.314, 0.2145, 0.7495, 0.2168, 0.8119, 0.1855, 0.8137, 0.1832, 0.7513, 0.2051, 0.2497, 0.2067, 0.3122, 0.1755, 0.314, 0.174, 0.2516, 0.2129, 0.687, 0.2145, 0.7495, 0.1832, 0.7513, 0.1816, 0.6888, 0.1898, 0.8761, 0.2021, 0.9382, 0.1704, 0.9401, 0.1582, 0.8779, 0.1767, 0.3765, 0.1776, 0.4389, 0.1465, 0.4407, 0.1455, 0.3782, 0.1855, 0.8137, 0.1898, 0.8761, 0.1582, 0.8779, 0.154, 0.8155, 0.1755, 0.314, 0.1767, 0.3765, 0.1455, 0.3782, 0.1444, 0.3158, 0.1832, 0.7513, 0.1855, 0.8137, 0.154, 0.8155, 0.1517, 0.7531, 0.174, 0.2516, 0.1755, 0.314, 0.1444, 0.3158, 0.143, 0.2533, 0.1816, 0.6888, 0.1832, 0.7513, 0.1517, 0.7531, 0.1503, 0.6906, 0.1717, 0.1891, 0.174, 0.2516, 0.143, 0.2533, 0.1409, 0.1909, 0.1805, 0.6264, 0.1816, 0.6888, 0.1503, 0.6906, 0.1491, 0.6281, 0.1676, 0.1267, 0.1717, 0.1891, 0.1409, 0.1909, 0.137, 0.1285, 0.1795, 0.5639, 0.1805, 0.6264, 0.1491, 0.6281, 0.1482, 0.5657, 0.156, 0.06457, 0.1676, 0.1267, 0.137, 0.1285, 0.1264, 0.06627, 0.1786, 0.5014, 0.1795, 0.5639, 0.1482, 0.5657, 0.1473, 0.5032, 0.1776, 0.4389, 0.1786, 0.5014, 0.1473, 0.5032, 0.1465, 0.4407, 0.1491, 0.6281, 0.1503, 0.6906, 0.1188, 0.6923, 0.1177, 0.6298, 0.137, 0.1285, 0.1409, 0.1909, 0.1102, 0.1925, 0.1068, 0.1301, 0.1482, 0.5657, 0.1491, 0.6281, 0.1177, 0.6298, 0.1169, 0.5673, 0.1264, 0.06627, 0.137, 0.1285, 0.1068, 0.1301, 0.09752, 0.06781, 0.1473, 0.5032, 0.1482, 0.5657, 0.1169, 0.5673, 0.1161, 0.5048, 0.1465, 0.4407, 0.1473, 0.5032, 0.1161, 0.5048, 0.1153, 0.4424, 0.1582, 0.8779, 0.1704, 0.9401, 0.1377, 0.9418, 0.1261, 0.8796, 0.1455, 0.3782, 0.1465, 0.4407, 0.1153, 0.4424, 0.1144, 0.3799, 0.154, 0.8155, 0.1582, 0.8779, 0.1261, 0.8796, 0.1222, 0.8172, 0.1444, 0.3158, 0.1455, 0.3782, 0.1144, 0.3799, 0.1134, 0.3174, 0.1517, 0.7531, 0.154, 0.8155, 0.1222, 0.8172, 0.1201, 0.7547, 0.143, 0.2533, 0.1444, 0.3158, 0.1134, 0.3174, 0.1121, 0.2549, 0.1503, 0.6906, 0.1517, 0.7531, 0.1201, 0.7547, 0.1188, 0.6923, 0.1409, 0.1909, 0.143, 0.2533, 0.1121, 0.2549, 0.1102, 0.1925, 0.1144, 0.3799, 0.1153, 0.4424, 0.08415, 0.4438, 0.08342, 0.3813, 0.1222, 0.8172, 0.1261, 0.8796, 0.09355, 0.8811, 0.09014, 0.8187, 0.1134, 0.3174, 0.1144, 0.3799, 0.08342, 0.3813, 0.08256, 0.3189, 0.1201, 0.7547, 0.1222, 0.8172, 0.09014, 0.8187, 0.08834, 0.7562, 0.1121, 0.2549, 0.1134, 0.3174, 0.08256, 0.3189, 0.08146, 0.2564, 0.1188, 0.6923, 0.1201, 0.7547, 0.08834, 0.7562, 0.08716, 0.6938, 0.1102, 0.1925, 0.1121, 0.2549, 0.08146, 0.2564, 0.07983, 0.1939, 0.1177, 0.6298, 0.1188, 0.6923, 0.08716, 0.6938, 0.08627, 0.6313, 0.1068, 0.1301, 0.1102, 0.1925, 0.07983, 0.1939, 0.07691, 0.1315, 0.1169, 0.5673, 0.1177, 0.6298, 0.08627, 0.6313, 0.08552, 0.5688, 0.09752, 0.06781, 0.1068, 0.1301, 0.07691, 0.1315, 0.06914, 0.06914, 0.1161, 0.5048, 0.1169, 0.5673, 0.08552, 0.5688, 0.08483, 0.5063, 0.1153, 0.4424, 0.1161, 0.5048, 0.08483, 0.5063, 0.08415, 0.4438, 0.1261, 0.8796, 0.1377, 0.9418, 0.104, 0.9434, 0.09355, 0.8811, 0.07691, 0.1315, 0.07983, 0.1939, 0.04959, 0.1951, 0.04728, 0.1326, 0.08552, 0.5688, 0.08627, 0.6313, 0.05474, 0.6325, 0.05413, 0.57, 0.06914, 0.06914, 0.07691, 0.1315, 0.04728, 0.1326, 0.0412, 0.07024, 0.08483, 0.5063, 0.08552, 0.5688, 0.05413, 0.57, 0.05358, 0.5075, 0.08415, 0.4438, 0.08483, 0.5063, 0.05358, 0.5075, 0.05303, 0.445, 0.09355, 0.8811, 0.104, 0.9434, 0.06929, 0.9448, 0.06065, 0.8824, 0.08342, 0.3813, 0.08415, 0.4438, 0.05303, 0.445, 0.05245, 0.3825, 0.09014, 0.8187, 0.09355, 0.8811, 0.06065, 0.8824, 0.05787, 0.82, 0.08256, 0.3189, 0.08342, 0.3813, 0.05245, 0.3825, 0.05176, 0.3201, 0.08834, 0.7562, 0.09014, 0.8187, 0.05787, 0.82, 0.05641, 0.7575, 0.08146, 0.2564, 0.08256, 0.3189, 0.05176, 0.3201, 0.05088, 0.2576, 0.08716, 0.6938, 0.08834, 0.7562, 0.05641, 0.7575, 0.05546, 0.695, 0.07983, 0.1939, 0.08146, 0.2564, 0.05088, 0.2576, 0.04959, 0.1951, 0.08627, 0.6313, 0.08716, 0.6938, 0.05546, 0.695, 0.05474, 0.6325, 0.05176, 0.3201, 0.05245, 0.3825, 0.02152, 0.3835, 0.02103, 0.321, 0.05641, 0.7575, 0.05787, 0.82, 0.0254, 0.8209, 0.02435, 0.7584, 0.05088, 0.2576, 0.05176, 0.3201, 0.02103, 0.321, 0.0204, 0.2585, 0.05546, 0.695, 0.05641, 0.7575, 0.02435, 0.7584, 0.02367, 0.6959, 0.04959, 0.1951, 0.05088, 0.2576, 0.0204, 0.2585, 0.01948, 0.196, 0.05474, 0.6325, 0.05546, 0.695, 0.02367, 0.6959, 0.02315, 0.6334, 0.04728, 0.1326, 0.04959, 0.1951, 0.01948, 0.196, 0.01785, 0.1335, 0.05413, 0.57, 0.05474, 0.6325, 0.02315, 0.6334, 0.02272, 0.571, 0.0412, 0.07024, 0.04728, 0.1326, 0.01785, 0.1335, 0.01358, 0.07107, 0.05358, 0.5075, 0.05413, 0.57, 0.02272, 0.571, 0.02232, 0.5085, 0.05303, 0.445, 0.05358, 0.5075, 0.02232, 0.5085, 0.02193, 0.446, 0.06065, 0.8824, 0.06929, 0.9448, 0.03376, 0.9458, 0.02742, 0.8834, 0.05245, 0.3825, 0.05303, 0.445, 0.02193, 0.446, 0.02152, 0.3835, 0.05787, 0.82, 0.06065, 0.8824, 0.02742, 0.8834, 0.0254, 0.8209, 1.014, 0.07107, 1.018, 0.1335, 0.9886, 0.1341, 0.9862, 0.0716, 1.022, 0.5085, 1.023, 0.571, 0.9913, 0.5716, 0.9911, 0.5091, 1.022, 0.446, 1.022, 0.5085, 0.9911, 0.5091, 0.9908, 0.4466, 1.027, 0.8834, 1.034, 0.9458, 0.9976, 0.9465, 0.9939, 0.884, 1.022, 0.3835, 1.022, 0.446, 0.9908, 0.4466, 0.9906, 0.3841, 1.025, 0.8209, 1.027, 0.8834, 0.9939, 0.884, 0.9928, 0.8216, 1.021, 0.321, 1.022, 0.3835, 0.9906, 0.3841, 0.9903, 0.3216, 1.024, 0.7584, 1.025, 0.8209, 0.9928, 0.8216, 0.9922, 0.7591, 1.02, 0.2585, 1.021, 0.321, 0.9903, 0.3216, 0.99, 0.2591, 1.024, 0.6959, 1.024, 0.7584, 0.9922, 0.7591, 0.9918, 0.6966, 1.019, 0.196, 1.02, 0.2585, 0.99, 0.2591, 0.9895, 0.1966, 1.023, 0.6334, 1.024, 0.6959, 0.9918, 0.6966, 0.9915, 0.6341, 1.018, 0.1335, 1.019, 0.196, 0.9895, 0.1966, 0.9886, 0.1341, 1.023, 0.571, 1.023, 0.6334, 0.9915, 0.6341, 0.9913, 0.5716, 0.9922, 0.7591, 0.9928, 0.8216, 0.9601, 0.8218, 0.96, 0.7593, 0.99, 0.2591, 0.9903, 0.3216, 0.9597, 0.3218, 0.9596, 0.2593, 0.9918, 0.6966, 0.9922, 0.7591, 0.96, 0.7593, 0.9599, 0.6968, 0.9895, 0.1966, 0.99, 0.2591, 0.9596, 0.2593, 0.9595, 0.1968, 0.9915, 0.6341, 0.9918, 0.6966, 0.9599, 0.6968, 0.9599, 0.6343, 0.9886, 0.1341, 0.9895, 0.1966, 0.9595, 0.1968, 0.9593, 0.1343, 0.9913, 0.5716, 0.9915, 0.6341, 0.9599, 0.6343, 0.9598, 0.5718, 0.9862, 0.0716, 0.9886, 0.1341, 0.9593, 0.1343, 0.9589, 0.07183, 0.9911, 0.5091, 0.9913, 0.5716, 0.9598, 0.5718, 0.9598, 0.5093, 0.9908, 0.4466, 0.9911, 0.5091, 0.9598, 0.5093, 0.9598, 0.4468, 0.9939, 0.884, 0.9976, 0.9465, 0.961, 0.9468, 0.9603, 0.8843, 0.9906, 0.3841, 0.9908, 0.4466, 0.9598, 0.4468, 0.9597, 0.3843, 0.9928, 0.8216, 0.9939, 0.884, 0.9603, 0.8843, 0.9601, 0.8218, 0.9903, 0.3216, 0.9906, 0.3841, 0.9597, 0.3843, 0.9597, 0.3218, 0.9598, 0.5093, 0.9598, 0.5718, 0.9284, 0.5717, 0.9285, 0.5092, 0.9598, 0.4468, 0.9598, 0.5093, 0.9285, 0.5092, 0.9287, 0.4467, 0.9603, 0.8843, 0.961, 0.9468, 0.9244, 0.9467, 0.9267, 0.8842, 0.9597, 0.3843, 0.9598, 0.4468, 0.9287, 0.4467, 0.9288, 0.3842, 0.9601, 0.8218, 0.9603, 0.8843, 0.9267, 0.8842, 0.9274, 0.8217, 0.9597, 0.3218, 0.9597, 0.3843, 0.9288, 0.3842, 0.929, 0.3217, 0.96, 0.7593, 0.9601, 0.8218, 0.9274, 0.8217, 0.9278, 0.7592, 0.9596, 0.2593, 0.9597, 0.3218, 0.929, 0.3217, 0.9292, 0.2592, 0.9599, 0.6968, 0.96, 0.7593, 0.9278, 0.7592, 0.9281, 0.6967, 0.9595, 0.1968, 0.9596, 0.2593, 0.9292, 0.2592, 0.9296, 0.1967, 0.9599, 0.6343, 0.9599, 0.6968, 0.9281, 0.6967, 0.9282, 0.6342, 0.9593, 0.1343, 0.9595, 0.1968, 0.9296, 0.1967, 0.9301, 0.1342, 0.9598, 0.5718, 0.9599, 0.6343, 0.9282, 0.6342, 0.9284, 0.5717, 0.9589, 0.07183, 0.9593, 0.1343, 0.9301, 0.1342, 0.9316, 0.07174, 0.9292, 0.2592, 0.929, 0.3217, 0.8983, 0.3213, 0.8988, 0.2588, 0.9281, 0.6967, 0.9278, 0.7592, 0.8956, 0.7588, 0.8962, 0.6963, 0.9296, 0.1967, 0.9292, 0.2592, 0.8988, 0.2588, 0.8996, 0.1963, 0.9282, 0.6342, 0.9281, 0.6967, 0.8962, 0.6963, 0.8966, 0.6338, 0.9301, 0.1342, 0.9296, 0.1967, 0.8996, 0.1963, 0.9009, 0.1338, 0.9284, 0.5717, 0.9282, 0.6342, 0.8966, 0.6338, 0.897, 0.5713, 0.9316, 0.07174, 0.9301, 0.1342, 0.9009, 0.1338, 0.9043, 0.07134, 0.9285, 0.5092, 0.9284, 0.5717, 0.897, 0.5713, 0.8973, 0.5088, 0.9287, 0.4467, 0.9285, 0.5092, 0.8973, 0.5088, 0.8976, 0.4463, 0.9267, 0.8842, 0.9244, 0.9467, 0.888, 0.9462, 0.8932, 0.8837, 0.9288, 0.3842, 0.9287, 0.4467, 0.8976, 0.4463, 0.8979, 0.3838, 0.9274, 0.8217, 0.9267, 0.8842, 0.8932, 0.8837, 0.8948, 0.8212, 0.929, 0.3217, 0.9288, 0.3842, 0.8979, 0.3838, 0.8983, 0.3213, 0.9278, 0.7592, 0.9274, 0.8217, 0.8948, 0.8212, 0.8956, 0.7588, 0.8976, 0.4463, 0.8973, 0.5088, 0.866, 0.508, 0.8665, 0.4455, 0.8932, 0.8837, 0.888, 0.9462, 0.8521, 0.9453, 0.8598, 0.8829, 0.8979, 0.3838, 0.8976, 0.4463, 0.8665, 0.4455, 0.867, 0.383, 0.8948, 0.8212, 0.8932, 0.8837, 0.8598, 0.8829, 0.8623, 0.8204, 0.8983, 0.3213, 0.8979, 0.3838, 0.867, 0.383, 0.8676, 0.3205, 0.8956, 0.7588, 0.8948, 0.8212, 0.8623, 0.8204, 0.8635, 0.7579, 0.8988, 0.2588, 0.8983, 0.3213, 0.8676, 0.3205, 0.8684, 0.258, 0.8962, 0.6963, 0.8956, 0.7588, 0.8635, 0.7579, 0.8644, 0.6955, 0.8996, 0.1963, 0.8988, 0.2588, 0.8684, 0.258, 0.8695, 0.1955, 0.8966, 0.6338, 0.8962, 0.6963, 0.8644, 0.6955, 0.865, 0.633, 0.9009, 0.1338, 0.8996, 0.1963, 0.8695, 0.1955, 0.8715, 0.1331, 0.897, 0.5713, 0.8966, 0.6338, 0.865, 0.633, 0.8655, 0.5705, 0.9043, 0.07134, 0.9009, 0.1338, 0.8715, 0.1331, 0.8768, 0.07064, 0.8973, 0.5088, 0.897, 0.5713, 0.8655, 0.5705, 0.866, 0.508, 0.8644, 0.6955, 0.8635, 0.7579, 0.8315, 0.7568, 0.8326, 0.6943, 0.8695, 0.1955, 0.8684, 0.258, 0.8379, 0.2569, 0.8393, 0.1945, 0.865, 0.633, 0.8644, 0.6955, 0.8326, 0.6943, 0.8334, 0.6319, 0.8715, 0.1331, 0.8695, 0.1955, 0.8393, 0.1945, 0.842, 0.132, 0.8655, 0.5705, 0.865, 0.633, 0.8334, 0.6319, 0.8341, 0.5694, 0.8768, 0.07064, 0.8715, 0.1331, 0.842, 0.132, 0.849, 0.06967, 0.866, 0.508, 0.8655, 0.5705, 0.8341, 0.5694, 0.8348, 0.5069, 0.8665, 0.4455, 0.866, 0.508, 0.8348, 0.5069, 0.8354, 0.4444, 0.8598, 0.8829, 0.8521, 0.9453, 0.8171, 0.944, 0.8267, 0.8817, 0.867, 0.383, 0.8665, 0.4455, 0.8354, 0.4444, 0.8361, 0.3819, 0.8623, 0.8204, 0.8598, 0.8829, 0.8267, 0.8817, 0.8299, 0.8193, 0.8676, 0.3205, 0.867, 0.383, 0.8361, 0.3819, 0.8368, 0.3194, 0.8635, 0.7579, 0.8623, 0.8204, 0.8299, 0.8193, 0.8315, 0.7568, 0.8684, 0.258, 0.8676, 0.3205, 0.8368, 0.3194, 0.8379, 0.2569, 0.8354, 0.4444, 0.8348, 0.5069, 0.8035, 0.5055, 0.8043, 0.443, 0.8267, 0.8817, 0.8171, 0.944, 0.7829, 0.9425, 0.794, 0.8803, 0.8361, 0.3819, 0.8354, 0.4444, 0.8043, 0.443, 0.8051, 0.3806, 0.8299, 0.8193, 0.8267, 0.8817, 0.794, 0.8803, 0.7977, 0.8179, 0.8368, 0.3194, 0.8361, 0.3819, 0.8051, 0.3806, 0.806, 0.3181, 0.8315, 0.7568, 0.8299, 0.8193, 0.7977, 0.8179, 0.7997, 0.7554, 0.8379, 0.2569, 0.8368, 0.3194, 0.806, 0.3181, 0.8072, 0.2556, 0.8326, 0.6943, 0.8315, 0.7568, 0.7997, 0.7554, 0.801, 0.693, 0.8393, 0.1945, 0.8379, 0.2569, 0.8072, 0.2556, 0.809, 0.1932, 0.8334, 0.6319, 0.8326, 0.6943, 0.801, 0.693, 0.8019, 0.6305, 0.842, 0.132, 0.8393, 0.1945, 0.809, 0.1932, 0.8122, 0.1307, 0.8341, 0.5694, 0.8334, 0.6319, 0.8019, 0.6305, 0.8028, 0.568, 0.849, 0.06967, 0.842, 0.132, 0.8122, 0.1307, 0.8209, 0.06843, 0.8348, 0.5069, 0.8341, 0.5694, 0.8028, 0.568, 0.8035, 0.5055, 0.809, 0.1932, 0.8072, 0.2556, 0.7764, 0.2541, 0.7785, 0.1916, 0.8019, 0.6305, 0.801, 0.693, 0.7694, 0.6914, 0.7705, 0.6289, 0.8122, 0.1307, 0.809, 0.1932, 0.7785, 0.1916, 0.7822, 0.1292, 0.8028, 0.568, 0.8019, 0.6305, 0.7705, 0.6289, 0.7714, 0.5664, 0.8209, 0.06843, 0.8122, 0.1307, 0.7822, 0.1292, 0.7922, 0.06698, 0.8035, 0.5055, 0.8028, 0.568, 0.7714, 0.5664, 0.7723, 0.5039, 0.8043, 0.443, 0.8035, 0.5055, 0.7723, 0.5039, 0.7731, 0.4415, 0.794, 0.8803, 0.7829, 0.9425, 0.7498, 0.9408, 0.7618, 0.8787, 0.8051, 0.3806, 0.8043, 0.443, 0.7731, 0.4415, 0.774, 0.379, 0.7977, 0.8179, 0.794, 0.8803, 0.7618, 0.8787, 0.7658, 0.8163, 0.806, 0.3181, 0.8051, 0.3806, 0.774, 0.379, 0.7751, 0.3165, 0.7997, 0.7554, 0.7977, 0.8179, 0.7658, 0.8163, 0.768, 0.7538, 0.8072, 0.2556, 0.806, 0.3181, 0.7751, 0.3165, 0.7764, 0.2541, 0.801, 0.693, 0.7997, 0.7554, 0.768, 0.7538, 0.7694, 0.6914, 0.774, 0.379, 0.7731, 0.4415, 0.7419, 0.4397, 0.7429, 0.3773, 0.7658, 0.8163, 0.7618, 0.8787, 0.7299, 0.8769, 0.7342, 0.8145, 0.7751, 0.3165, 0.774, 0.379, 0.7429, 0.3773, 0.744, 0.3148, 0.768, 0.7538, 0.7658, 0.8163, 0.7342, 0.8145, 0.7365, 0.7521, 0.7764, 0.2541, 0.7751, 0.3165, 0.744, 0.3148, 0.7455, 0.2523, 0.7694, 0.6914, 0.768, 0.7538, 0.7365, 0.7521, 0.738, 0.6896, 0.7785, 0.1916, 0.7764, 0.2541, 0.7455, 0.2523, 0.7477, 0.1899, 0.7705, 0.6289, 0.7694, 0.6914, 0.738, 0.6896, 0.7392, 0.6272, 0.7822, 0.1292, 0.7785, 0.1916, 0.7477, 0.1899, 0.7518, 0.1275, 0.7714, 0.5664, 0.7705, 0.6289, 0.7392, 0.6272, 0.7401, 0.5647, 0.7922, 0.06698, 0.7822, 0.1292, 0.7518, 0.1275, 0.7629, 0.06534, 0.7723, 0.5039, 0.7714, 0.5664, 0.7401, 0.5647, 0.741, 0.5022, 0.7731, 0.4415, 0.7723, 0.5039, 0.741, 0.5022, 0.7419, 0.4397, 0.7618, 0.8787, 0.7498, 0.9408, 0.7176, 0.9391, 0.7299, 0.8769, 0.7518, 0.1275, 0.7477, 0.1899, 0.7168, 0.1881, 0.721, 0.1257, 0.7401, 0.5647, 0.7392, 0.6272, 0.7079, 0.6254, 0.7089, 0.5629, 0.7629, 0.06534, 0.7518, 0.1275, 0.721, 0.1257, 0.7329, 0.06359, 0.741, 0.5022, 0.7401, 0.5647, 0.7089, 0.5629, 0.7098, 0.5004, 0.7419, 0.4397, 0.741, 0.5022, 0.7098, 0.5004, 0.7107, 0.4379, 0.7299, 0.8769, 0.7176, 0.9391, 0.6864, 0.9372, 0.6985, 0.8751, 0.7429, 0.3773, 0.7419, 0.4397, 0.7107, 0.4379, 0.7117, 0.3755, 0.7342, 0.8145, 0.7299, 0.8769, 0.6985, 0.8751, 0.7028, 0.8127, 0.744, 0.3148, 0.7429, 0.3773, 0.7117, 0.3755, 0.7129, 0.313, 0.7365, 0.7521, 0.7342, 0.8145, 0.7028, 0.8127, 0.7051, 0.7503, 0.7455, 0.2523, 0.744, 0.3148, 0.7129, 0.313, 0.7145, 0.2505, 0.738, 0.6896, 0.7365, 0.7521, 0.7051, 0.7503, 0.7067, 0.6878, 0.7477, 0.1899, 0.7455, 0.2523, 0.7145, 0.2505, 0.7168, 0.1881, 0.7392, 0.6272, 0.738, 0.6896, 0.7067, 0.6878, 0.7079, 0.6254, 0.7028, 0.8127, 0.6985, 0.8751, 0.6676, 0.8733, 0.6717, 0.8109, 0.7129, 0.313, 0.7117, 0.3755, 0.6805, 0.3736, 0.6816, 0.3112, 0.7051, 0.7503, 0.7028, 0.8127, 0.6717, 0.8109, 0.674, 0.7485, 0.7145, 0.2505, 0.7129, 0.313, 0.6816, 0.3112, 0.6832, 0.2487, 0.7067, 0.6878, 0.7051, 0.7503, 0.674, 0.7485, 0.6755, 0.686, 0.7168, 0.1881, 0.7145, 0.2505, 0.6832, 0.2487, 0.6855, 0.1863, 0.7079, 0.6254, 0.7067, 0.6878, 0.6755, 0.686, 0.6767, 0.6235, 0.721, 0.1257, 0.7168, 0.1881, 0.6855, 0.1863, 0.6898, 0.1239, 0.7089, 0.5629, 0.7079, 0.6254, 0.6767, 0.6235, 0.6776, 0.5611, 0.7329, 0.06359, 0.721, 0.1257, 0.6898, 0.1239, 0.7021, 0.06177, 0.7098, 0.5004, 0.7089, 0.5629, 0.6776, 0.5611, 0.6786, 0.4986, 0.7107, 0.4379, 0.7098, 0.5004, 0.6786, 0.4986, 0.6795, 0.4361, 0.6985, 0.8751, 0.6864, 0.9372, 0.656, 0.9354, 0.6676, 0.8733, 0.7117, 0.3755, 0.7107, 0.4379, 0.6795, 0.4361, 0.6805, 0.3736, 0.6776, 0.5611, 0.6767, 0.6235, 0.6455, 0.6218, 0.6465, 0.5593, 0.7021, 0.06177, 0.6898, 0.1239, 0.6582, 0.1221, 0.6704, 0.05995, 0.6786, 0.4986, 0.6776, 0.5611, 0.6465, 0.5593, 0.6473, 0.4968, 0.6795, 0.4361, 0.6786, 0.4986, 0.6473, 0.4968, 0.6482, 0.4343, 0.6676, 0.8733, 0.656, 0.9354, 0.6264, 0.9337, 0.637, 0.8715, 0.6805, 0.3736, 0.6795, 0.4361, 0.6482, 0.4343, 0.6491, 0.3719, 0.6717, 0.8109, 0.6676, 0.8733, 0.637, 0.8715, 0.6409, 0.8091, 0.6816, 0.3112, 0.6805, 0.3736, 0.6491, 0.3719, 0.6503, 0.3094, 0.674, 0.7485, 0.6717, 0.8109, 0.6409, 0.8091, 0.643, 0.7467, 0.6832, 0.2487, 0.6816, 0.3112, 0.6503, 0.3094, 0.6517, 0.2469, 0.6755, 0.686, 0.674, 0.7485, 0.643, 0.7467, 0.6444, 0.6842, 0.6855, 0.1863, 0.6832, 0.2487, 0.6517, 0.2469, 0.654, 0.1845, 0.6767, 0.6235, 0.6755, 0.686, 0.6444, 0.6842, 0.6455, 0.6218, 0.6898, 0.1239, 0.6855, 0.1863, 0.654, 0.1845, 0.6582, 0.1221, 0.6503, 0.3094, 0.6491, 0.3719, 0.6177, 0.3702, 0.6188, 0.3077, 0.643, 0.7467, 0.6409, 0.8091, 0.6102, 0.8075, 0.6121, 0.7451, 0.6517, 0.2469, 0.6503, 0.3094, 0.6188, 0.3077, 0.6201, 0.2453, 0.6444, 0.6842, 0.643, 0.7467, 0.6121, 0.7451, 0.6134, 0.6826, 0.654, 0.1845, 0.6517, 0.2469, 0.6201, 0.2453, 0.6222, 0.1828, 0.6455, 0.6218, 0.6444, 0.6842, 0.6134, 0.6826, 0.6144, 0.6201, 0.6582, 0.1221, 0.654, 0.1845, 0.6222, 0.1828, 0.6261, 0.1204, 0.6465, 0.5593, 0.6455, 0.6218, 0.6144, 0.6201, 0.6153, 0.5576, 0.6704, 0.05995, 0.6582, 0.1221, 0.6261, 0.1204, 0.6377, 0.0582, 0.6473, 0.4968, 0.6465, 0.5593, 0.6153, 0.5576, 0.6161, 0.4952, 0.6482, 0.4343, 0.6473, 0.4968, 0.6161, 0.4952, 0.6169, 0.4327, 0.637, 0.8715, 0.6264, 0.9337, 0.5975, 0.9322, 0.6068, 0.8699, 0.6491, 0.3719, 0.6482, 0.4343, 0.6169, 0.4327, 0.6177, 0.3702, 0.6409, 0.8091, 0.637, 0.8715, 0.6068, 0.8699, 0.6102, 0.8075, 0.6377, 0.0582, 0.6261, 0.1204, 0.5936, 0.1189, 0.604, 0.05661, 0.6161, 0.4952, 0.6153, 0.5576, 0.5842, 0.5562, 0.5848, 0.4937, 0.6169, 0.4327, 0.6161, 0.4952, 0.5848, 0.4937, 0.5855, 0.4312, 0.6068, 0.8699, 0.5975, 0.9322, 0.5691, 0.9309, 0.5769, 0.8685, 0.6177, 0.3702, 0.6169, 0.4327, 0.5855, 0.4312, 0.5863, 0.3687, 0.6102, 0.8075, 0.6068, 0.8699, 0.5769, 0.8685, 0.5798, 0.8061, 0.6188, 0.3077, 0.6177, 0.3702, 0.5863, 0.3687, 0.5872, 0.3062, 0.6121, 0.7451, 0.6102, 0.8075, 0.5798, 0.8061, 0.5815, 0.7436, 0.6201, 0.2453, 0.6188, 0.3077, 0.5872, 0.3062, 0.5883, 0.2438, 0.6134, 0.6826, 0.6121, 0.7451, 0.5815, 0.7436, 0.5826, 0.6811, 0.6222, 0.1828, 0.6201, 0.2453, 0.5883, 0.2438, 0.5901, 0.1813, 0.6144, 0.6201, 0.6134, 0.6826, 0.5826, 0.6811, 0.5834, 0.6187, 0.6261, 0.1204, 0.6222, 0.1828, 0.5901, 0.1813, 0.5936, 0.1189, 0.6153, 0.5576, 0.6144, 0.6201, 0.5834, 0.6187, 0.5842, 0.5562, 0.5412, 0.9298, 0.4528, 0.9907, 0.5136, 0.9289, 0.9528, 0.009334, 0.5693, 0.05525, 0.5338, 0.05418, 0.5136, 0.9289, 0.4528, 0.9907, 0.4862, 0.9284, 0.9528, 0.009334, 0.5338, 0.05418, 0.4976, 0.05348, 0.4862, 0.9284, 0.4528, 0.9907, 0.4589, 0.9282, 0.9528, 0.009334, 0.4976, 0.05348, 0.461, 0.05318, 0.4589, 0.9282, 0.4528, 0.9907, 0.4316, 0.9283, 0.9528, 0.009334, 0.461, 0.05318, 1.424, 0.05329, 0.4316, 0.9283, 0.4528, 0.9907, 0.4043, 0.9287, 0.9528, 0.009334, 1.424, 0.05329, 1.388, 0.05382, 0.4043, 0.9287, 0.4528, 0.9907, 0.3768, 0.9294, 0.9528, 0.009334, 1.388, 0.05382, 1.352, 0.05473, 0.3768, 0.9294, 0.4528, 0.9907, 0.349, 0.9303, 0.9528, 0.009334, 1.352, 0.05473, 1.317, 0.05597, 0.349, 0.9303, 0.4528, 0.9907, 0.3208, 0.9316, 0.9528, 0.009334, 1.317, 0.05597, 1.283, 0.05747, 0.3208, 0.9316, 0.4528, 0.9907, 0.2922, 0.933, 0.9528, 0.009334, 1.283, 0.05747, 1.25, 0.05915, 0.2922, 0.933, 0.4528, 0.9907, 0.2629, 0.9347, 0.9528, 0.009334, 1.25, 0.05915, 1.218, 0.06095, 0.2629, 0.9347, 0.4528, 0.9907, 0.2329, 0.9364, 0.9528, 0.009334, 1.218, 0.06095, 1.186, 0.06278, 0.2329, 0.9364, 0.4528, 0.9907, 0.2021, 0.9382, 0.9528, 0.009334, 1.186, 0.06278, 1.156, 0.06457, 0.2021, 0.9382, 0.4528, 0.9907, 0.1704, 0.9401, 0.9528, 0.009334, 1.156, 0.06457, 1.126, 0.06627, 0.1704, 0.9401, 0.4528, 0.9907, 0.1377, 0.9418, 0.9528, 0.009334, 1.126, 0.06627, 1.098, 0.06781, 0.1377, 0.9418, 0.4528, 0.9907, 0.104, 0.9434, 0.9528, 0.009334, 1.098, 0.06781, 1.069, 0.06914, 0.104, 0.9434, 0.4528, 0.9907, 0.06929, 0.9448, 0.9528, 0.009334, 1.069, 0.06914, 1.041, 0.07024, 0.06929, 0.9448, 0.4528, 0.9907, 0.03376, 0.9458, 0.9528, 0.009334, 1.041, 0.07024, 1.014, 0.07107, 1.034, 0.9458, 1.453, 0.9907, 0.9976, 0.9465, 0.9528, 0.009334, 1.014, 0.07107, 0.9862, 0.0716, 0.9976, 0.9465, 1.453, 0.9907, 0.961, 0.9468, 0.9528, 0.009334, 0.9862, 0.0716, 0.9589, 0.07183, 0.961, 0.9468, 1.453, 0.9907, 0.9244, 0.9467, 0.9528, 0.009334, 0.9589, 0.07183, 0.9316, 0.07174, 0.9244, 0.9467, 0.4528, 0.9907, 0.888, 0.9462, 0.9528, 0.009334, 0.9316, 0.07174, 0.9043, 0.07134, 0.888, 0.9462, 0.4528, 0.9907, 0.8521, 0.9453, 0.9528, 0.009334, 0.9043, 0.07134, 0.8768, 0.07064, 0.8521, 0.9453, 0.4528, 0.9907, 0.8171, 0.944, 0.9528, 0.009334, 0.8768, 0.07064, 0.849, 0.06967, 0.8171, 0.944, 0.4528, 0.9907, 0.7829, 0.9425, 0.9528, 0.009334, 0.849, 0.06967, 0.8209, 0.06843, 0.7829, 0.9425, 0.4528, 0.9907, 0.7498, 0.9408, 0.9528, 0.009334, 0.8209, 0.06843, 0.7922, 0.06698, 0.7498, 0.9408, 0.4528, 0.9907, 0.7176, 0.9391, 0.9528, 0.009334, 0.7922, 0.06698, 0.7629, 0.06534, 0.7176, 0.9391, 0.4528, 0.9907, 0.6864, 0.9372, 0.9528, 0.009334, 0.7629, 0.06534, 0.7329, 0.06359, 0.6864, 0.9372, 0.4528, 0.9907, 0.656, 0.9354, 0.9528, 0.009334, 0.7329, 0.06359, 0.7021, 0.06177, 0.656, 0.9354, 0.4528, 0.9907, 0.6264, 0.9337, 0.9528, 0.009334, 0.7021, 0.06177, 0.6704, 0.05995, 0.6264, 0.9337, 0.4528, 0.9907, 0.5975, 0.9322, 0.9528, 0.009334, 0.6704, 0.05995, 0.6377, 0.0582, 0.5975, 0.9322, 0.4528, 0.9907, 0.5691, 0.9309, 0.9528, 0.009334, 0.6377, 0.0582, 0.604, 0.05661, 0.5815, 0.7436, 0.5798, 0.8061, 0.5496, 0.8049, 0.5509, 0.7424, 0.5883, 0.2438, 0.5872, 0.3062, 0.5555, 0.305, 0.5564, 0.2425, 0.5826, 0.6811, 0.5815, 0.7436, 0.5509, 0.7424, 0.5518, 0.6799, 0.5901, 0.1813, 0.5883, 0.2438, 0.5564, 0.2425, 0.5579, 0.18, 0.5834, 0.6187, 0.5826, 0.6811, 0.5518, 0.6799, 0.5524, 0.6175, 0.5936, 0.1189, 0.5901, 0.1813, 0.5579, 0.18, 0.5606, 0.1176, 0.5842, 0.5562, 0.5834, 0.6187, 0.5524, 0.6175, 0.553, 0.555, 0.604, 0.05661, 0.5936, 0.1189, 0.5606, 0.1176, 0.5693, 0.05525, 0.5848, 0.4937, 0.5842, 0.5562, 0.553, 0.555, 0.5536, 0.4925, 0.5691, 0.9309, 0.4528, 0.9907, 0.5412, 0.9298, 0.9528, 0.009334, 0.604, 0.05661, 0.5693, 0.05525, 0.5855, 0.4312, 0.5848, 0.4937, 0.5536, 0.4925, 0.5541, 0.43, 0.5769, 0.8685, 0.5691, 0.9309, 0.5412, 0.9298, 0.5473, 0.8674, 0.5863, 0.3687, 0.5855, 0.4312, 0.5541, 0.43, 0.5547, 0.3675, 0.5798, 0.8061, 0.5769, 0.8685, 0.5473, 0.8674, 0.5496, 0.8049, 0.5872, 0.3062, 0.5863, 0.3687, 0.5547, 0.3675, 0.5555, 0.305])
me_sphere.materials.append(mat_spherematerial)
me_sphere.use_remesh_preserve_volume = False
me_sphere.use_remesh_preserve_attributes = False
me_sphere.use_mirror_vertex_groups = False
me_sphere.update()

# ---- objects
ob_plane = bpy.data.objects.new('Plane', me_plane)
ob_sphere = bpy.data.objects.new('Sphere', me_sphere)

# ---- transforms, parenting, visibility, modifiers, constraints
ob_plane.location = (0.0, 0.0, 76.0)
ob_plane.rotation_euler = (0.0, 1.571, 1.571)
ob_plane.scale = (200.0, 1.5, 1.0)
ob_plane.lineart.crease_threshold = 0.0
ob_sphere.location = (0.0, 0.0, 1.0)
ob_sphere.scale = (2.067, 2.067, 2.067)
ob_sphere.lineart.crease_threshold = 0.0

# ---- collection membership
col_collection_1.objects.link(ob_plane)
col_collection_1.objects.link(ob_sphere)

# ---- scene / render settings (as saved in the file)
scene.frame_start = 1; scene.frame_end = 200; scene.frame_set(81)
scene.render.engine = 'BLENDER_EEVEE_NEXT'
scene.render.resolution_percentage = 50
scene.render.dither_intensity = 0.0
scene.cycles.use_denoising = False
scene.cycles.samples = 10
scene.cycles.sampling_pattern = 'TABULATED_SOBOL'
scene.cycles.light_sampling_threshold = 0.0
scene.cycles.use_adaptive_sampling = False
scene.cycles.use_light_tree = False
scene.cycles.blur_glossy = 0.0
scene.cycles.pixel_filter_type = 'GAUSSIAN'
scene.cycles.sample_clamp_indirect = 0.0
scene.view_settings.view_transform = 'Standard'
bpy.context.view_layer.update()

# ---- added for rendering (the .blend has no active camera and no usable light): camera, sun
cam_auto = bpy.data.cameras.new('AutoCamera')
cam_auto.lens = 50.0
cam_auto.sensor_width = 36.0
cam_auto.clip_end = 6495.32
ob_auto_camera = bpy.data.objects.new('AutoCamera', cam_auto)
scene.collection.objects.link(ob_auto_camera)
ob_auto_camera.location = (370.105, -444.126, 372.084)
ob_auto_camera.rotation_euler = (1.09748, -7.21219e-08, 0.694738)
scene.camera = ob_auto_camera
light_auto_sun = bpy.data.lights.new('AutoSun', 'SUN')
light_auto_sun.energy = 3.0
light_auto_sun.angle = 0.0523599
ob_auto_sun = bpy.data.objects.new('AutoSun', light_auto_sun)
scene.collection.objects.link(ob_auto_sun)
ob_auto_sun.rotation_euler = (0.872665, 0.174533, 0.523599)
bpy.context.view_layer.update()
